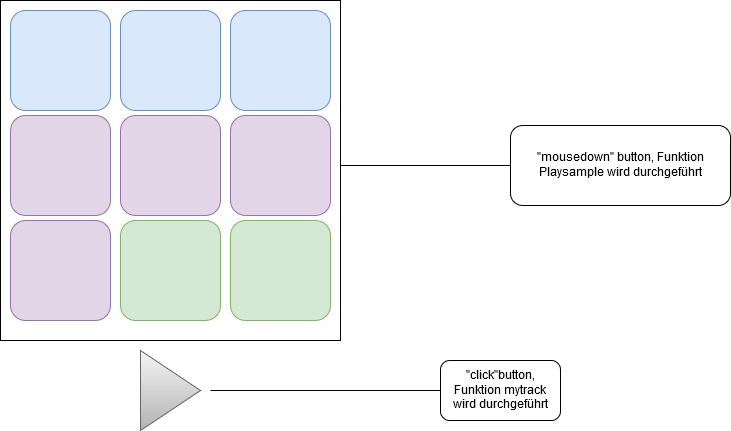

The diagram above was exported from draw.io. Its source (the exported page's mxGraphModel, read from the mxfile embedded in the PNG):
<mxGraphModel dx="1024" dy="516" grid="1" gridSize="10" guides="1" tooltips="1" connect="1" arrows="1" fold="1" page="1" pageScale="1" pageWidth="827" pageHeight="1169" math="0" shadow="0">
  <root>
    <mxCell id="0" />
    <mxCell id="1" parent="0" />
    <mxCell id="OmYYBCQeF7B2Hn9hI5bk-1" value="" style="whiteSpace=wrap;html=1;aspect=fixed;fillColor=#FFFFFF;" vertex="1" parent="1">
      <mxGeometry x="20" y="20" width="340" height="340" as="geometry" />
    </mxCell>
    <mxCell id="OmYYBCQeF7B2Hn9hI5bk-2" value="" style="rounded=1;whiteSpace=wrap;html=1;fillColor=#dae8fc;strokeColor=#6c8ebf;" vertex="1" parent="1">
      <mxGeometry x="30" y="30" width="100" height="100" as="geometry" />
    </mxCell>
    <mxCell id="OmYYBCQeF7B2Hn9hI5bk-3" value="" style="rounded=1;whiteSpace=wrap;html=1;fillColor=#dae8fc;strokeColor=#6c8ebf;" vertex="1" parent="1">
      <mxGeometry x="140" y="30" width="100" height="100" as="geometry" />
    </mxCell>
    <mxCell id="OmYYBCQeF7B2Hn9hI5bk-5" value="" style="rounded=1;whiteSpace=wrap;html=1;fillColor=#dae8fc;strokeColor=#6c8ebf;" vertex="1" parent="1">
      <mxGeometry x="250" y="30" width="100" height="100" as="geometry" />
    </mxCell>
    <mxCell id="OmYYBCQeF7B2Hn9hI5bk-6" value="" style="rounded=1;whiteSpace=wrap;html=1;fillColor=#e1d5e7;strokeColor=#9673a6;" vertex="1" parent="1">
      <mxGeometry x="30" y="135" width="100" height="100" as="geometry" />
    </mxCell>
    <mxCell id="OmYYBCQeF7B2Hn9hI5bk-7" value="" style="rounded=1;whiteSpace=wrap;html=1;fillColor=#e1d5e7;strokeColor=#9673a6;" vertex="1" parent="1">
      <mxGeometry x="140" y="135" width="100" height="100" as="geometry" />
    </mxCell>
    <mxCell id="OmYYBCQeF7B2Hn9hI5bk-8" value="" style="rounded=1;whiteSpace=wrap;html=1;fillColor=#e1d5e7;strokeColor=#9673a6;" vertex="1" parent="1">
      <mxGeometry x="250" y="135" width="100" height="100" as="geometry" />
    </mxCell>
    <mxCell id="OmYYBCQeF7B2Hn9hI5bk-9" value="" style="rounded=1;whiteSpace=wrap;html=1;fillColor=#e1d5e7;strokeColor=#9673a6;" vertex="1" parent="1">
      <mxGeometry x="30" y="240" width="100" height="100" as="geometry" />
    </mxCell>
    <mxCell id="OmYYBCQeF7B2Hn9hI5bk-10" value="" style="rounded=1;whiteSpace=wrap;html=1;fillColor=#d5e8d4;strokeColor=#82b366;" vertex="1" parent="1">
      <mxGeometry x="140" y="240" width="100" height="100" as="geometry" />
    </mxCell>
    <mxCell id="OmYYBCQeF7B2Hn9hI5bk-11" value="" style="rounded=1;whiteSpace=wrap;html=1;fillColor=#d5e8d4;strokeColor=#82b366;" vertex="1" parent="1">
      <mxGeometry x="250" y="240" width="100" height="100" as="geometry" />
    </mxCell>
    <mxCell id="OmYYBCQeF7B2Hn9hI5bk-12" value="" style="triangle;whiteSpace=wrap;html=1;gradientColor=#b3b3b3;fillColor=#f5f5f5;strokeColor=#666666;" vertex="1" parent="1">
      <mxGeometry x="160" y="370" width="60" height="80" as="geometry" />
    </mxCell>
    <mxCell id="OmYYBCQeF7B2Hn9hI5bk-14" value="" style="endArrow=none;html=1;entryX=0;entryY=0.5;entryDx=0;entryDy=0;" edge="1" parent="1" target="OmYYBCQeF7B2Hn9hI5bk-15">
      <mxGeometry width="50" height="50" relative="1" as="geometry">
        <mxPoint x="360" y="185" as="sourcePoint" />
        <mxPoint x="520" y="200" as="targetPoint" />
      </mxGeometry>
    </mxCell>
    <mxCell id="OmYYBCQeF7B2Hn9hI5bk-15" value="&quot;mousedown&quot; button, Funktion Playsample wird durchgeführt" style="rounded=1;whiteSpace=wrap;html=1;fillColor=#FFFFFF;" vertex="1" parent="1">
      <mxGeometry x="530" y="145" width="220" height="80" as="geometry" />
    </mxCell>
    <mxCell id="OmYYBCQeF7B2Hn9hI5bk-16" value="" style="endArrow=none;html=1;" edge="1" parent="1">
      <mxGeometry width="50" height="50" relative="1" as="geometry">
        <mxPoint x="230" y="410" as="sourcePoint" />
        <mxPoint x="460" y="410" as="targetPoint" />
      </mxGeometry>
    </mxCell>
    <mxCell id="OmYYBCQeF7B2Hn9hI5bk-17" value="&lt;div&gt;&quot;click&quot;button, Funktion mytrack wird durchgeführt&lt;/div&gt;" style="rounded=1;whiteSpace=wrap;html=1;fillColor=#FFFFFF;" vertex="1" parent="1">
      <mxGeometry x="460" y="380" width="120" height="60" as="geometry" />
    </mxCell>
  </root>
</mxGraphModel>